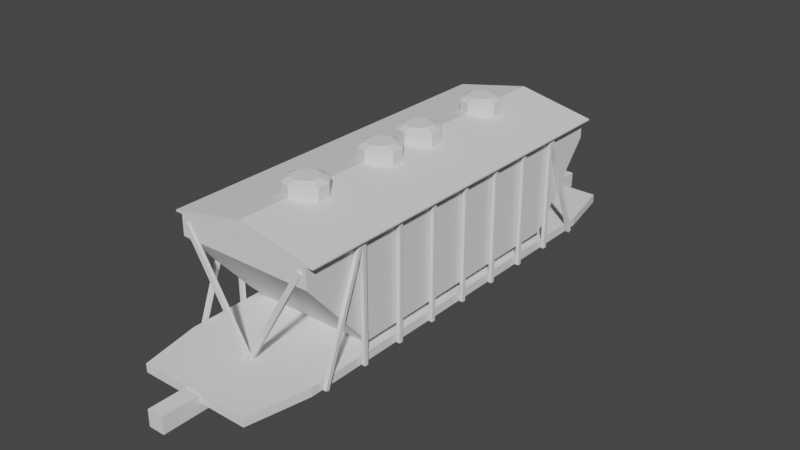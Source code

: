 # Source: blend.blend  (saved by Blender 2.82.7; exported with 4.5.12 LTS)
import bpy
from mathutils import Matrix  # noqa: F401  (used for matrix-valued properties, if any)

bpy.ops.wm.read_factory_settings(use_empty=True)
scene = bpy.context.scene
scene.name = 'Scene'

# ---- collections
col_x = bpy.data.collections.new('вагон_хоппер'); scene.collection.children.link(col_x)
col_x_1 = bpy.data.collections.new('чертежи'); scene.collection.children.link(col_x_1)
col_x_2 = bpy.data.collections.new('тележка_вагонов')  # instanced only; not linked into the scene

# ---- materials (node trees are filled in below, after node groups)
mat_x = bpy.data.materials.new('общий_материал')

# ---- material node trees

# ---- world
world_world = bpy.data.worlds.new('World'); scene.world = world_world
world_world.use_nodes = True; world_world.node_tree.nodes.clear()
_N = world_world.node_tree.nodes; _L = world_world.node_tree.links
n0 = _N.new('ShaderNodeOutputWorld'); n0.name = 'World Output'; n0.location = (300, 300)
n1 = _N.new('ShaderNodeBackground'); n1.name = 'Background'; n1.location = (10, 300)
n1.inputs[0].default_value = (0.05088, 0.05088, 0.05088, 1.0)
_L.new(n1.outputs[0], n0.inputs[0])
n0.is_active_output = True
world_world.color = (0.05088, 0.05088, 0.05088)
world_world.use_sun_shadow = False
world_world.sun_shadow_jitter_overblur = 0.0

# ---- meshes
me_cube_002 = bpy.data.meshes.new('Cube.002')
me_cube_002.from_pydata([(1.195, 5.333, -1.51), (1.195, 5.333, -1.69), (1.197, -5.34, -1.51), (1.197, -5.34, -1.69), (-1.197, 5.333, -1.51), (-1.197, 5.333, -1.69), (-1.201, -5.34, -1.51), (-1.201, -5.34, -1.69), (-1.461, 4.072, -1.69), (1.462, 4.072, -1.51), (-1.461, 4.072, -1.51), (1.462, 4.072, -1.69), (-1.461, -4.048, -1.69), (1.462, -4.048, -1.51), (-1.461, -4.048, -1.51), (1.462, -4.048, -1.69), (-1.458, -4.068, 0.3504), (-1.458, -4.068, 0.7742), (-1.458, 4.076, 0.3504), (-1.458, 4.076, 0.7742), (1.463, -4.068, 0.3504), (1.463, -4.068, 0.7742), (1.463, 4.076, 0.3504), (1.463, 4.076, 0.7742), (-1.458, 2.673, -1.286), (-1.458, -2.652, -1.286), (1.463, 2.673, -1.286), (1.463, -2.652, -1.286), (-1.458, -0.1416, -1.286), (1.463, -0.1416, -1.286), (1.463, 0.1516, -1.286), (-1.458, 0.1516, -1.286), (-0.2578, -1.173, -2.492), (-0.2578, -1.621, -2.492), (0.2636, 1.637, -2.492), (-0.2578, 1.637, -2.492), (0.2636, 1.187, -2.492), (0.2636, -1.621, -2.492), (0.2636, -1.173, -2.492), (-0.2578, 1.187, -2.492), (-1.61, 4.076, 0.7742), (-1.61, -4.068, 0.7742), (-0.1568, -2.299, 1.392), (-0.2555, -2.435, 1.392), (-0.2555, -2.603, 1.392), (-0.1568, -2.738, 1.392), (0.002887, -2.79, 1.392), (0.1626, -2.738, 1.392), (0.2613, -2.603, 1.392), (0.2613, -2.435, 1.392), (0.002887, -2.247, 1.392), (0.1626, -2.299, 1.392), (-0.2553, 2.88, 1.319), (-0.2553, 2.88, 0.9392), (-0.4149, 2.661, 1.319), (-0.4149, 2.661, 0.9392), (-0.4149, 2.389, 1.319), (-0.4149, 2.389, 0.9392), (-0.2553, 2.169, 1.319), (-0.2553, 2.169, 0.9392), (0.002887, 2.085, 1.319), (0.002887, 2.085, 0.9392), (0.2611, 2.169, 1.319), (0.2611, 2.169, 0.9392), (0.4207, 2.389, 1.319), (0.4207, 2.389, 0.9392), (0.4207, 2.661, 1.319), (0.4207, 2.661, 0.9392), (0.2611, 2.88, 1.319), (0.2611, 2.88, 0.9392), (0.002887, 2.964, 1.319), (0.002887, 2.964, 0.9392), (0.1626, 2.745, 1.392), (0.002887, 2.797, 1.392), (0.2613, 2.609, 1.392), (0.2613, 2.441, 1.392), (0.1626, 2.305, 1.392), (0.002887, 2.253, 1.392), (-0.1568, 2.305, 1.392), (-0.2555, 2.441, 1.392), (-0.2555, 2.609, 1.392), (-0.1568, 2.745, 1.392), (-0.1568, 0.7717, 1.392), (-0.2555, 0.6358, 1.392), (-0.2555, 0.4679, 1.392), (-0.1568, 0.332, 1.392), (0.002887, 0.2801, 1.392), (0.1626, 0.332, 1.392), (0.2613, 0.4679, 1.392), (0.2613, 0.6358, 1.392), (0.002887, 0.8236, 1.392), (0.1626, 0.7717, 1.392), (0.002887, 0.9912, 0.9392), (0.002887, 0.9912, 1.319), (0.2611, 0.9073, 0.9392), (0.2611, 0.9073, 1.319), (0.4207, 0.6876, 0.9392), (0.4207, 0.6876, 1.319), (0.4207, 0.4161, 0.9392), (0.4207, 0.4161, 1.319), (0.2611, 0.1964, 0.9392), (0.2611, 0.1964, 1.319), (0.002887, 0.1125, 0.9392), (0.002887, 0.1125, 1.319), (-0.2553, 0.1964, 0.9392), (-0.2553, 0.1964, 1.319), (-0.4149, 0.4161, 0.9392), (-0.4149, 0.4161, 1.319), (-0.4149, 0.6876, 0.9392), (-0.4149, 0.6876, 1.319), (-0.2553, 0.9073, 0.9392), (-0.2553, 0.9073, 1.319), (-0.2553, -0.2202, 1.319), (-0.2553, -0.2202, 0.9392), (-0.4149, -0.4398, 1.319), (-0.4149, -0.4398, 0.9392), (-0.4149, -0.7113, 1.319), (-0.4149, -0.7113, 0.9392), (-0.2553, -0.931, 1.319), (-0.2553, -0.931, 0.9392), (0.002887, -1.015, 1.319), (0.002887, -1.015, 0.9392), (0.2611, -0.931, 1.319), (0.2611, -0.931, 0.9392), (0.4207, -0.7113, 1.319), (0.4207, -0.7113, 0.9392), (0.4207, -0.4398, 1.319), (0.4207, -0.4398, 0.9392), (0.2611, -0.2202, 1.319), (0.2611, -0.2202, 0.9392), (0.002887, -0.1363, 1.319), (0.002887, -0.1363, 0.9392), (0.1626, -0.3557, 1.392), (0.002887, -0.3038, 1.392), (0.2613, -0.4916, 1.392), (0.2613, -0.6595, 1.392), (0.1626, -0.7954, 1.392), (0.002887, -0.8473, 1.392), (-0.1568, -0.7954, 1.392), (-0.2555, -0.6595, 1.392), (-0.2555, -0.4916, 1.392), (-0.1568, -0.3557, 1.392), (-0.0706, 4.043, -1.606), (1.296, 4.043, 0.6793), (-0.0706, 4.116, -1.606), (1.296, 4.116, 0.6793), (0.02086, 4.043, -1.665), (1.388, 4.043, 0.6204), (0.02086, 4.116, -1.665), (1.388, 4.116, 0.6204), (-0.01038, 4.043, -1.658), (-1.39, 4.043, 0.6193), (-0.01038, 4.116, -1.658), (-1.39, 4.116, 0.6193), (0.08452, 4.043, -1.605), (-1.295, 4.043, 0.6726), (0.08452, 4.116, -1.605), (-1.295, 4.116, 0.6726), (-0.0706, -4.107, -1.606), (1.296, -4.107, 0.6793), (-0.0706, -4.035, -1.606), (1.296, -4.035, 0.6793), (0.02086, -4.107, -1.665), (1.388, -4.107, 0.6204), (0.02086, -4.035, -1.665), (1.388, -4.035, 0.6204), (-0.01038, -4.107, -1.658), (-1.39, -4.107, 0.6193), (-0.01038, -4.035, -1.658), (-1.39, -4.035, 0.6193), (0.08452, -4.107, -1.605), (-1.295, -4.107, 0.6726), (0.08452, -4.035, -1.605), (-1.295, -4.035, 0.6726), (1.482, 2.755, -1.683), (1.482, 2.755, 0.7987), (1.482, 2.834, -1.683), (1.482, 2.834, 0.7987), (1.561, 2.755, -1.683), (1.561, 2.755, 0.7987), (1.561, 2.834, -1.683), (1.561, 2.834, 0.7987), (1.482, 1.828, -1.683), (1.482, 1.828, 0.7987), (1.482, 1.907, -1.683), (1.482, 1.907, 0.7987), (1.561, 1.828, -1.683), (1.561, 1.828, 0.7987), (1.561, 1.907, -1.683), (1.561, 1.907, 0.7987), (1.482, 0.8994, -1.683), (1.482, 0.8994, 0.7987), (1.482, 0.9784, -1.683), (1.482, 0.9784, 0.7987), (1.561, 0.8994, -1.683), (1.561, 0.8994, 0.7987), (1.561, 0.9784, -1.683), (1.561, 0.9784, 0.7987), (1.482, -0.03337, -1.683), (1.482, -0.03337, 0.7987), (1.482, 0.04566, -1.683), (1.482, 0.04566, 0.7987), (1.561, -0.03337, -1.683), (1.561, -0.03337, 0.7987), (1.561, 0.04566, -1.683), (1.561, 0.04566, 0.7987), (1.482, -0.9624, -1.683), (1.482, -0.9624, 0.7987), (1.482, -0.8834, -1.683), (1.482, -0.8834, 0.7987), (1.561, -0.9624, -1.683), (1.561, -0.9624, 0.7987), (1.561, -0.8834, -1.683), (1.561, -0.8834, 0.7987), (1.482, -1.891, -1.683), (1.482, -1.891, 0.7987), (1.482, -1.812, -1.683), (1.482, -1.812, 0.7987), (1.561, -1.891, -1.683), (1.561, -1.891, 0.7987), (1.561, -1.812, -1.683), (1.561, -1.812, 0.7987), (1.482, -2.825, -1.683), (1.482, -2.825, 0.7987), (1.482, -2.746, -1.683), (1.482, -2.746, 0.7987), (1.561, -2.825, -1.683), (1.561, -2.825, 0.7987), (1.561, -2.746, -1.683), (1.561, -2.746, 0.7987), (1.483, 3.727, -1.693), (1.482, 2.772, 0.7816), (1.483, 3.801, -1.666), (1.482, 2.846, 0.8088), (1.562, 3.727, -1.693), (1.561, 2.772, 0.7816), (1.562, 3.801, -1.666), (1.561, 2.846, 0.8088), (1.483, -3.814, -1.666), (1.482, -2.867, 0.8113), (1.483, -3.741, -1.695), (1.482, -2.793, 0.7818), (1.562, -3.814, -1.666), (1.561, -2.867, 0.8113), (1.562, -3.741, -1.695), (1.561, -2.793, 0.7817), (-1.57, 2.755, -1.683), (-1.57, 2.755, 0.7987), (-1.57, 2.834, -1.683), (-1.57, 2.834, 0.7987), (-1.491, 2.755, -1.683), (-1.491, 2.755, 0.7987), (-1.491, 2.834, -1.683), (-1.491, 2.834, 0.7987), (-1.57, 1.828, -1.683), (-1.57, 1.828, 0.7987), (-1.57, 1.907, -1.683), (-1.57, 1.907, 0.7987), (-1.491, 1.828, -1.683), (-1.491, 1.828, 0.7987), (-1.491, 1.907, -1.683), (-1.491, 1.907, 0.7987), (-1.57, 0.8994, -1.683), (-1.57, 0.8994, 0.7987), (-1.57, 0.9784, -1.683), (-1.57, 0.9784, 0.7987), (-1.491, 0.8994, -1.683), (-1.491, 0.8994, 0.7987), (-1.491, 0.9784, -1.683), (-1.491, 0.9784, 0.7987), (-1.57, -0.03337, -1.683), (-1.57, -0.03337, 0.7987), (-1.57, 0.04566, -1.683), (-1.57, 0.04566, 0.7987), (-1.491, -0.03337, -1.683), (-1.491, -0.03337, 0.7987), (-1.491, 0.04566, -1.683), (-1.491, 0.04566, 0.7987), (-1.57, -0.9624, -1.683), (-1.57, -0.9624, 0.7987), (-1.57, -0.8834, -1.683), (-1.57, -0.8834, 0.7987), (-1.491, -0.9624, -1.683), (-1.491, -0.9624, 0.7987), (-1.491, -0.8834, -1.683), (-1.491, -0.8834, 0.7987), (-1.57, -1.891, -1.683), (-1.57, -1.891, 0.7987), (-1.57, -1.812, -1.683), (-1.57, -1.812, 0.7987), (-1.491, -1.891, -1.683), (-1.491, -1.891, 0.7987), (-1.491, -1.812, -1.683), (-1.491, -1.812, 0.7987), (-1.57, -2.825, -1.683), (-1.57, -2.825, 0.7987), (-1.57, -2.746, -1.683), (-1.57, -2.746, 0.7987), (-1.491, -2.825, -1.683), (-1.491, -2.825, 0.7987), (-1.491, -2.746, -1.683), (-1.491, -2.746, 0.7987), (-1.569, 3.727, -1.693), (-1.57, 2.772, 0.7816), (-1.569, 3.801, -1.666), (-1.57, 2.846, 0.8088), (-1.49, 3.727, -1.693), (-1.491, 2.772, 0.7816), (-1.49, 3.801, -1.666), (-1.491, 2.846, 0.8088), (-1.569, -3.814, -1.666), (-1.57, -2.867, 0.8113), (-1.569, -3.741, -1.695), (-1.57, -2.793, 0.7818), (-1.49, -3.814, -1.666), (-1.491, -2.867, 0.8113), (-1.49, -3.741, -1.695), (-1.491, -2.793, 0.7817), (-1.458, 4.076, 0.8363), (1.463, -4.068, 0.8363), (-1.458, -4.068, 0.8363), (0.002887, 4.076, 1.132), (1.463, 4.076, 0.8363), (0.002887, -4.068, 1.132), (-1.61, 4.076, 0.8068), (-1.61, -4.068, 0.8068), (1.627, -4.068, 0.7742), (1.627, 4.076, 0.7742), (1.627, -4.068, 0.8034), (1.627, 4.076, 0.8034), (0.002887, -2.079, 0.9392), (0.002887, -2.079, 1.319), (0.2611, -2.163, 0.9392), (0.2611, -2.163, 1.319), (0.4207, -2.383, 0.9392), (0.4207, -2.383, 1.319), (0.4207, -2.654, 0.9392), (0.4207, -2.654, 1.319), (0.2611, -2.874, 0.9392), (0.2611, -2.874, 1.319), (0.002887, -2.958, 0.9392), (0.002887, -2.958, 1.319), (-0.2553, -2.874, 0.9392), (-0.2553, -2.874, 1.319), (-0.4149, -2.654, 0.9392), (-0.4149, -2.654, 1.319), (-0.4149, -2.383, 0.9392), (-0.4149, -2.383, 1.319), (-0.2553, -2.163, 0.9392), (-0.2553, -2.163, 1.319), (-0.1733, 2.135, -1.874), (-0.1733, 2.135, -1.528), (-0.1733, 6.085, -1.874), (-0.1733, 6.085, -1.528), (0.1721, 2.135, -1.874), (0.1721, 2.135, -1.528), (0.1721, 6.085, -1.874), (0.1721, 6.085, -1.528), (-0.1733, -2.185, -1.874), (-0.1733, -2.185, -1.528), (-0.1733, -6.134, -1.874), (-0.1733, -6.134, -1.528), (0.1721, -2.185, -1.874), (0.1721, -2.185, -1.528), (0.1721, -6.134, -1.874), (0.1721, -6.134, -1.528)], [], [(13, 14, 6, 2), (3, 2, 6, 7), (8, 10, 4, 5), (12, 15, 3, 7), (15, 13, 2, 3), (5, 4, 0, 1), (1, 0, 9, 11), (5, 1, 11, 8), (12, 14, 10, 8), (0, 4, 10, 9), (7, 6, 14, 12), (11, 9, 13, 15), (8, 11, 15, 12), (9, 10, 14, 13), (320, 318, 324, 325), (18, 19, 23, 22), (20, 21, 17, 16), (20, 16, 25, 27), (19, 318, 321, 322, 23), (31, 24, 35, 39), (18, 22, 26, 24), (17, 19, 18, 16), (31, 30, 29, 28), (21, 319, 323, 320, 17), (40, 41, 325, 324), (28, 29, 38, 32), (16, 18, 24, 31, 28, 25), (27, 25, 33, 37), (24, 26, 34, 35), (30, 31, 39, 36), (29, 27, 37, 38), (26, 30, 36, 34), (25, 28, 32, 33), (318, 19, 40, 324), (341, 339, 47, 46), (333, 331, 50, 51), (339, 337, 48, 47), (337, 335, 49, 48), (349, 347, 43, 42), (335, 333, 51, 49), (345, 343, 45, 44), (331, 349, 42, 50), (51, 50, 42, 43, 44, 45, 46, 47, 48, 49), (343, 341, 46, 45), (53, 52, 70, 71), (70, 52, 81, 73), (67, 66, 64, 65), (65, 64, 62, 63), (63, 62, 60, 61), (72, 73, 81, 80, 79, 78, 77, 76, 75, 74), (62, 64, 75, 76), (55, 54, 52, 53), (58, 60, 77, 78), (69, 68, 66, 67), (56, 58, 78, 79), (59, 58, 56, 57), (64, 66, 74, 75), (132, 133, 141, 140, 139, 138, 137, 136, 135, 134), (113, 112, 130, 131), (54, 56, 79, 80), (129, 128, 126, 127), (109, 107, 84, 83), (102, 103, 105, 104), (126, 128, 132, 134), (92, 93, 95, 94), (95, 93, 90, 91), (122, 124, 135, 136), (106, 107, 109, 108), (103, 101, 87, 86), (57, 56, 54, 55), (114, 116, 139, 140), (111, 109, 83, 82), (127, 126, 124, 125), (97, 95, 91, 89), (104, 105, 107, 106), (118, 120, 137, 138), (99, 97, 89, 88), (98, 99, 101, 100), (116, 118, 138, 139), (108, 109, 111, 110), (107, 105, 85, 84), (124, 126, 134, 135), (60, 62, 76, 77), (96, 97, 99, 98), (125, 124, 122, 123), (52, 54, 80, 81), (101, 99, 88, 87), (131, 130, 128, 129), (119, 118, 116, 117), (94, 95, 97, 96), (130, 112, 141, 133), (110, 111, 93, 92), (91, 90, 82, 83, 84, 85, 86, 87, 88, 89), (112, 114, 140, 141), (105, 103, 86, 85), (115, 114, 112, 113), (120, 122, 136, 137), (93, 111, 82, 90), (117, 116, 114, 115), (71, 70, 68, 69), (128, 130, 133, 132), (121, 120, 118, 119), (66, 68, 72, 74), (123, 122, 120, 121), (100, 101, 103, 102), (61, 60, 58, 59), (68, 70, 73, 72), (142, 143, 145, 144), (144, 145, 149, 148), (148, 149, 147, 146), (146, 147, 143, 142), (149, 145, 143, 147), (150, 151, 153, 152), (152, 153, 157, 156), (156, 157, 155, 154), (154, 155, 151, 150), (157, 153, 151, 155), (158, 159, 161, 160), (160, 161, 165, 164), (164, 165, 163, 162), (162, 163, 159, 158), (165, 161, 159, 163), (166, 167, 169, 168), (168, 169, 173, 172), (172, 173, 171, 170), (170, 171, 167, 166), (173, 169, 167, 171), (174, 175, 177, 176), (176, 177, 181, 180), (180, 181, 179, 178), (178, 179, 175, 174), (182, 183, 185, 184), (184, 185, 189, 188), (188, 189, 187, 186), (186, 187, 183, 182), (190, 191, 193, 192), (192, 193, 197, 196), (196, 197, 195, 194), (194, 195, 191, 190), (198, 199, 201, 200), (200, 201, 205, 204), (204, 205, 203, 202), (202, 203, 199, 198), (206, 207, 209, 208), (208, 209, 213, 212), (212, 213, 211, 210), (210, 211, 207, 206), (214, 215, 217, 216), (216, 217, 221, 220), (220, 221, 219, 218), (218, 219, 215, 214), (222, 223, 225, 224), (224, 225, 229, 228), (228, 229, 227, 226), (226, 227, 223, 222), (230, 231, 233, 232), (232, 233, 237, 236), (236, 237, 235, 234), (234, 235, 231, 230), (238, 239, 241, 240), (240, 241, 245, 244), (244, 245, 243, 242), (242, 243, 239, 238), (246, 247, 249, 248), (248, 249, 253, 252), (252, 253, 251, 250), (250, 251, 247, 246), (254, 255, 257, 256), (256, 257, 261, 260), (260, 261, 259, 258), (258, 259, 255, 254), (262, 263, 265, 264), (264, 265, 269, 268), (268, 269, 267, 266), (266, 267, 263, 262), (270, 271, 273, 272), (272, 273, 277, 276), (276, 277, 275, 274), (274, 275, 271, 270), (278, 279, 281, 280), (280, 281, 285, 284), (284, 285, 283, 282), (282, 283, 279, 278), (286, 287, 289, 288), (288, 289, 293, 292), (292, 293, 291, 290), (290, 291, 287, 286), (294, 295, 297, 296), (296, 297, 301, 300), (300, 301, 299, 298), (298, 299, 295, 294), (302, 303, 305, 304), (304, 305, 309, 308), (308, 309, 307, 306), (306, 307, 303, 302), (310, 311, 313, 312), (312, 313, 317, 316), (316, 317, 315, 314), (314, 315, 311, 310), (319, 322, 321, 323), (17, 41, 40, 19), (22, 20, 27, 29, 30, 26), (319, 328, 329, 322), (17, 320, 325, 41), (326, 327, 329, 328), (21, 23, 327, 326), (21, 20, 22, 23), (319, 21, 326, 328), (23, 322, 329, 327), (320, 323, 321, 318), (330, 331, 333, 332), (332, 333, 335, 334), (334, 335, 337, 336), (336, 337, 339, 338), (338, 339, 341, 340), (340, 341, 343, 342), (342, 343, 345, 344), (344, 345, 347, 346), (347, 345, 44, 43), (346, 347, 349, 348), (348, 349, 331, 330), (350, 351, 353, 352), (352, 353, 357, 356), (356, 357, 355, 354), (360, 361, 365, 364), (358, 359, 361, 360), (357, 353, 351, 355), (364, 365, 363, 362), (365, 361, 359, 363)])
_uv = me_cube_002.uv_layers.new(name='UVMap')
_uv.uv.foreach_set('vector', [0.7621, 0.7621, 0.8668, 0.7621, 0.8668, 0.8668, 0.7621, 0.8668, 0.7621, 0.7621, 0.8668, 0.7621, 0.8668, 0.8668, 0.7621, 0.8668, 0.7621, 0.7621, 0.8668, 0.7621, 0.8668, 0.8668, 0.7621, 0.8668, 0.7621, 0.7621, 0.8668, 0.7621, 0.8668, 0.8668, 0.7621, 0.8668, 0.7621, 0.7621, 0.8668, 0.7621, 0.8668, 0.8668, 0.7621, 0.8668, 0.7621, 0.7621, 0.8668, 0.7621, 0.8668, 0.8668, 0.7621, 0.8668, 0.7621, 0.7621, 0.8668, 0.7621, 0.8668, 0.8668, 0.7621, 0.8668, 0.7621, 0.7621, 0.8668, 0.7621, 0.8668, 0.8668, 0.7621, 0.8668, 0.7621, 0.7621, 0.8668, 0.7621, 0.8668, 0.8668, 0.7621, 0.8668, 0.7621, 0.7621, 0.8668, 0.7621, 0.8668, 0.8668, 0.7621, 0.8668, 0.7621, 0.7621, 0.8668, 0.7621, 0.8668, 0.8668, 0.7621, 0.8668, 0.7621, 0.7621, 0.8668, 0.7621, 0.8668, 0.8668, 0.7621, 0.8668, 0.7621, 0.7621, 0.8668, 0.7621, 0.8668, 0.8668, 0.7621, 0.8668, 0.7621, 0.7621, 0.8668, 0.7621, 0.8668, 0.8668, 0.7621, 0.8668, 0.01013, 0.2582, 0.1149, 0.2582, 0.1149, 0.3629, 0.01013, 0.3629, 0.008178, 0.8851, 0.1129, 0.8851, 0.1129, 0.9899, 0.008178, 0.9899, 0.008178, 0.8851, 0.1129, 0.8851, 0.1129, 0.9899, 0.008178, 0.9899, 0.008178, 0.8851, 0.1129, 0.8851, 0.1129, 0.9899, 0.008178, 0.9899, 0.06055, 0.9899, 0.1104, 0.9537, 0.09133, 0.8951, 0.02977, 0.8951, 0.01074, 0.9537, 0.008178, 0.8851, 0.1129, 0.8851, 0.1129, 0.9899, 0.008178, 0.9899, 0.008178, 0.8851, 0.1129, 0.8851, 0.1129, 0.9899, 0.008178, 0.9899, 0.008178, 0.8851, 0.1129, 0.8851, 0.1129, 0.9899, 0.008178, 0.9899, 0.008178, 0.8851, 0.1129, 0.8851, 0.1129, 0.9899, 0.008178, 0.9899, 0.06055, 0.9899, 0.1104, 0.9537, 0.09133, 0.8951, 0.02977, 0.8951, 0.01074, 0.9537, 0.008178, 0.8851, 0.1129, 0.8851, 0.1129, 0.9899, 0.008178, 0.9899, 0.008178, 0.8851, 0.1129, 0.8851, 0.1129, 0.9899, 0.008178, 0.9899, 0.06055, 0.9899, 0.1059, 0.9637, 0.1059, 0.9113, 0.06055, 0.8851, 0.01519, 0.9113, 0.01519, 0.9637, 0.008178, 0.8851, 0.1129, 0.8851, 0.1129, 0.9899, 0.008178, 0.9899, 0.008178, 0.8851, 0.1129, 0.8851, 0.1129, 0.9899, 0.008178, 0.9899, 0.008178, 0.8851, 0.1129, 0.8851, 0.1129, 0.9899, 0.008178, 0.9899, 0.008178, 0.8851, 0.1129, 0.8851, 0.1129, 0.9899, 0.008178, 0.9899, 0.008178, 0.8851, 0.1129, 0.8851, 0.1129, 0.9899, 0.008178, 0.9899, 0.008178, 0.8851, 0.1129, 0.8851, 0.1129, 0.9899, 0.008178, 0.9899, 0.008178, 0.8851, 0.1129, 0.8851, 0.1129, 0.9899, 0.008178, 0.9899, 0.3832, 0.2601, 0.4879, 0.2601, 0.4879, 0.3649, 0.3832, 0.3649, 0.3832, 0.2601, 0.4879, 0.2601, 0.4879, 0.3649, 0.3832, 0.3649, 0.3832, 0.2601, 0.4879, 0.2601, 0.4879, 0.3649, 0.3832, 0.3649, 0.3832, 0.2601, 0.4879, 0.2601, 0.4879, 0.3649, 0.3832, 0.3649, 0.3832, 0.2601, 0.4879, 0.2601, 0.4879, 0.3649, 0.3832, 0.3649, 0.3832, 0.2601, 0.4879, 0.2601, 0.4879, 0.3649, 0.3832, 0.3649, 0.3832, 0.2601, 0.4879, 0.2601, 0.4879, 0.3649, 0.3832, 0.3649, 0.3832, 0.2601, 0.4879, 0.2601, 0.4879, 0.3649, 0.3832, 0.3649, 0.4355, 0.3649, 0.4663, 0.3549, 0.4854, 0.3287, 0.4854, 0.2963, 0.4663, 0.2701, 0.4355, 0.2601, 0.4048, 0.2701, 0.3857, 0.2963, 0.3857, 0.3287, 0.4048, 0.3549, 0.3832, 0.2601, 0.4879, 0.2601, 0.4879, 0.3649, 0.3832, 0.3649, 0.3832, 0.2601, 0.4879, 0.2601, 0.4879, 0.3649, 0.3832, 0.3649, 0.3832, 0.2601, 0.4879, 0.2601, 0.4879, 0.3649, 0.3832, 0.3649, 0.3832, 0.2601, 0.4879, 0.2601, 0.4879, 0.3649, 0.3832, 0.3649, 0.3832, 0.2601, 0.4879, 0.2601, 0.4879, 0.3649, 0.3832, 0.3649, 0.3832, 0.2601, 0.4879, 0.2601, 0.4879, 0.3649, 0.3832, 0.3649, 0.4355, 0.3649, 0.4663, 0.3549, 0.4854, 0.3287, 0.4854, 0.2963, 0.4663, 0.2701, 0.4355, 0.2601, 0.4048, 0.2701, 0.3857, 0.2963, 0.3857, 0.3287, 0.4048, 0.3549, 0.3832, 0.2601, 0.4879, 0.2601, 0.4879, 0.3649, 0.3832, 0.3649, 0.3832, 0.2601, 0.4879, 0.2601, 0.4879, 0.3649, 0.3832, 0.3649, 0.3832, 0.2601, 0.4879, 0.2601, 0.4879, 0.3649, 0.3832, 0.3649, 0.3832, 0.2601, 0.4879, 0.2601, 0.4879, 0.3649, 0.3832, 0.3649, 0.3832, 0.2601, 0.4879, 0.2601, 0.4879, 0.3649, 0.3832, 0.3649, 0.3832, 0.2601, 0.4879, 0.2601, 0.4879, 0.3649, 0.3832, 0.3649, 0.3832, 0.2601, 0.4879, 0.2601, 0.4879, 0.3649, 0.3832, 0.3649, 0.4355, 0.3649, 0.4663, 0.3549, 0.4854, 0.3287, 0.4854, 0.2963, 0.4663, 0.2701, 0.4355, 0.2601, 0.4048, 0.2701, 0.3857, 0.2963, 0.3857, 0.3287, 0.4048, 0.3549, 0.3832, 0.2601, 0.4879, 0.2601, 0.4879, 0.3649, 0.3832, 0.3649, 0.3832, 0.2601, 0.4879, 0.2601, 0.4879, 0.3649, 0.3832, 0.3649, 0.3832, 0.2601, 0.4879, 0.2601, 0.4879, 0.3649, 0.3832, 0.3649, 0.3832, 0.2601, 0.4879, 0.2601, 0.4879, 0.3649, 0.3832, 0.3649, 0.3832, 0.2601, 0.4879, 0.2601, 0.4879, 0.3649, 0.3832, 0.3649, 0.3832, 0.2601, 0.4879, 0.2601, 0.4879, 0.3649, 0.3832, 0.3649, 0.3832, 0.2601, 0.4879, 0.2601, 0.4879, 0.3649, 0.3832, 0.3649, 0.3832, 0.2601, 0.4879, 0.2601, 0.4879, 0.3649, 0.3832, 0.3649, 0.3832, 0.2601, 0.4879, 0.2601, 0.4879, 0.3649, 0.3832, 0.3649, 0.3832, 0.2601, 0.4879, 0.2601, 0.4879, 0.3649, 0.3832, 0.3649, 0.3832, 0.2601, 0.4879, 0.2601, 0.4879, 0.3649, 0.3832, 0.3649, 0.3832, 0.2601, 0.4879, 0.2601, 0.4879, 0.3649, 0.3832, 0.3649, 0.3832, 0.2601, 0.4879, 0.2601, 0.4879, 0.3649, 0.3832, 0.3649, 0.3832, 0.2601, 0.4879, 0.2601, 0.4879, 0.3649, 0.3832, 0.3649, 0.3832, 0.2601, 0.4879, 0.2601, 0.4879, 0.3649, 0.3832, 0.3649, 0.3832, 0.2601, 0.4879, 0.2601, 0.4879, 0.3649, 0.3832, 0.3649, 0.3832, 0.2601, 0.4879, 0.2601, 0.4879, 0.3649, 0.3832, 0.3649, 0.3832, 0.2601, 0.4879, 0.2601, 0.4879, 0.3649, 0.3832, 0.3649, 0.3832, 0.2601, 0.4879, 0.2601, 0.4879, 0.3649, 0.3832, 0.3649, 0.3832, 0.2601, 0.4879, 0.2601, 0.4879, 0.3649, 0.3832, 0.3649, 0.3832, 0.2601, 0.4879, 0.2601, 0.4879, 0.3649, 0.3832, 0.3649, 0.3832, 0.2601, 0.4879, 0.2601, 0.4879, 0.3649, 0.3832, 0.3649, 0.3832, 0.2601, 0.4879, 0.2601, 0.4879, 0.3649, 0.3832, 0.3649, 0.3832, 0.2601, 0.4879, 0.2601, 0.4879, 0.3649, 0.3832, 0.3649, 0.3832, 0.2601, 0.4879, 0.2601, 0.4879, 0.3649, 0.3832, 0.3649, 0.3832, 0.2601, 0.4879, 0.2601, 0.4879, 0.3649, 0.3832, 0.3649, 0.3832, 0.2601, 0.4879, 0.2601, 0.4879, 0.3649, 0.3832, 0.3649, 0.3832, 0.2601, 0.4879, 0.2601, 0.4879, 0.3649, 0.3832, 0.3649, 0.3832, 0.2601, 0.4879, 0.2601, 0.4879, 0.3649, 0.3832, 0.3649, 0.3832, 0.2601, 0.4879, 0.2601, 0.4879, 0.3649, 0.3832, 0.3649, 0.3832, 0.2601, 0.4879, 0.2601, 0.4879, 0.3649, 0.3832, 0.3649, 0.3832, 0.2601, 0.4879, 0.2601, 0.4879, 0.3649, 0.3832, 0.3649, 0.3832, 0.2601, 0.4879, 0.2601, 0.4879, 0.3649, 0.3832, 0.3649, 0.3832, 0.2601, 0.4879, 0.2601, 0.4879, 0.3649, 0.3832, 0.3649, 0.4355, 0.3649, 0.4663, 0.3549, 0.4854, 0.3287, 0.4854, 0.2963, 0.4663, 0.2701, 0.4355, 0.2601, 0.4048, 0.2701, 0.3857, 0.2963, 0.3857, 0.3287, 0.4048, 0.3549, 0.3832, 0.2601, 0.4879, 0.2601, 0.4879, 0.3649, 0.3832, 0.3649, 0.3832, 0.2601, 0.4879, 0.2601, 0.4879, 0.3649, 0.3832, 0.3649, 0.3832, 0.2601, 0.4879, 0.2601, 0.4879, 0.3649, 0.3832, 0.3649, 0.3832, 0.2601, 0.4879, 0.2601, 0.4879, 0.3649, 0.3832, 0.3649, 0.3832, 0.2601, 0.4879, 0.2601, 0.4879, 0.3649, 0.3832, 0.3649, 0.3832, 0.2601, 0.4879, 0.2601, 0.4879, 0.3649, 0.3832, 0.3649, 0.3832, 0.2601, 0.4879, 0.2601, 0.4879, 0.3649, 0.3832, 0.3649, 0.3832, 0.2601, 0.4879, 0.2601, 0.4879, 0.3649, 0.3832, 0.3649, 0.3832, 0.2601, 0.4879, 0.2601, 0.4879, 0.3649, 0.3832, 0.3649, 0.3832, 0.2601, 0.4879, 0.2601, 0.4879, 0.3649, 0.3832, 0.3649, 0.3832, 0.2601, 0.4879, 0.2601, 0.4879, 0.3649, 0.3832, 0.3649, 0.3832, 0.2601, 0.4879, 0.2601, 0.4879, 0.3649, 0.3832, 0.3649, 0.3832, 0.2601, 0.4879, 0.2601, 0.4879, 0.3649, 0.3832, 0.3649, 0.3832, 0.2601, 0.4879, 0.2601, 0.4879, 0.3649, 0.3832, 0.3649, 0.01208, 0.2601, 0.1168, 0.2601, 0.1168, 0.3649, 0.01208, 0.3649, 0.01208, 0.2601, 0.1168, 0.2601, 0.1168, 0.3649, 0.01208, 0.3649, 0.01208, 0.2601, 0.1168, 0.2601, 0.1168, 0.3649, 0.01208, 0.3649, 0.01208, 0.2601, 0.1168, 0.2601, 0.1168, 0.3649, 0.01208, 0.3649, 0.008178, 0.2621, 0.1129, 0.2621, 0.1129, 0.3668, 0.008178, 0.3668, 0.01208, 0.2601, 0.1168, 0.2601, 0.1168, 0.3649, 0.01208, 0.3649, 0.01208, 0.2601, 0.1168, 0.2601, 0.1168, 0.3649, 0.01208, 0.3649, 0.01208, 0.2601, 0.1168, 0.2601, 0.1168, 0.3649, 0.01208, 0.3649, 0.01208, 0.2601, 0.1168, 0.2601, 0.1168, 0.3649, 0.01208, 0.3649, 0.008178, 0.2621, 0.1129, 0.2621, 0.1129, 0.3668, 0.008178, 0.3668, 0.01208, 0.2601, 0.1168, 0.2601, 0.1168, 0.3649, 0.01208, 0.3649, 0.01208, 0.2601, 0.1168, 0.2601, 0.1168, 0.3649, 0.01208, 0.3649, 0.01208, 0.2601, 0.1168, 0.2601, 0.1168, 0.3649, 0.01208, 0.3649, 0.01208, 0.2601, 0.1168, 0.2601, 0.1168, 0.3649, 0.01208, 0.3649, 0.008178, 0.2621, 0.1129, 0.2621, 0.1129, 0.3668, 0.008178, 0.3668, 0.01208, 0.2601, 0.1168, 0.2601, 0.1168, 0.3649, 0.01208, 0.3649, 0.01208, 0.2601, 0.1168, 0.2601, 0.1168, 0.3649, 0.01208, 0.3649, 0.01208, 0.2601, 0.1168, 0.2601, 0.1168, 0.3649, 0.01208, 0.3649, 0.01208, 0.2601, 0.1168, 0.2601, 0.1168, 0.3649, 0.01208, 0.3649, 0.008178, 0.2621, 0.1129, 0.2621, 0.1129, 0.3668, 0.008178, 0.3668, 0.01208, 0.2601, 0.1168, 0.2601, 0.1168, 0.3649, 0.01208, 0.3649, 0.01208, 0.2601, 0.1168, 0.2601, 0.1168, 0.3649, 0.01208, 0.3649, 0.01208, 0.2601, 0.1168, 0.2601, 0.1168, 0.3649, 0.01208, 0.3649, 0.01208, 0.2601, 0.1168, 0.2601, 0.1168, 0.3649, 0.01208, 0.3649, 0.01208, 0.2601, 0.1168, 0.2601, 0.1168, 0.3649, 0.01208, 0.3649, 0.01208, 0.2601, 0.1168, 0.2601, 0.1168, 0.3649, 0.01208, 0.3649, 0.01208, 0.2601, 0.1168, 0.2601, 0.1168, 0.3649, 0.01208, 0.3649, 0.01208, 0.2601, 0.1168, 0.2601, 0.1168, 0.3649, 0.01208, 0.3649, 0.01208, 0.2601, 0.1168, 0.2601, 0.1168, 0.3649, 0.01208, 0.3649, 0.01208, 0.2601, 0.1168, 0.2601, 0.1168, 0.3649, 0.01208, 0.3649, 0.01208, 0.2601, 0.1168, 0.2601, 0.1168, 0.3649, 0.01208, 0.3649, 0.01208, 0.2601, 0.1168, 0.2601, 0.1168, 0.3649, 0.01208, 0.3649, 0.01208, 0.2601, 0.1168, 0.2601, 0.1168, 0.3649, 0.01208, 0.3649, 0.01208, 0.2601, 0.1168, 0.2601, 0.1168, 0.3649, 0.01208, 0.3649, 0.01208, 0.2601, 0.1168, 0.2601, 0.1168, 0.3649, 0.01208, 0.3649, 0.01208, 0.2601, 0.1168, 0.2601, 0.1168, 0.3649, 0.01208, 0.3649, 0.01208, 0.2601, 0.1168, 0.2601, 0.1168, 0.3649, 0.01208, 0.3649, 0.01208, 0.2601, 0.1168, 0.2601, 0.1168, 0.3649, 0.01208, 0.3649, 0.01208, 0.2601, 0.1168, 0.2601, 0.1168, 0.3649, 0.01208, 0.3649, 0.01208, 0.2601, 0.1168, 0.2601, 0.1168, 0.3649, 0.01208, 0.3649, 0.01208, 0.2601, 0.1168, 0.2601, 0.1168, 0.3649, 0.01208, 0.3649, 0.01208, 0.2601, 0.1168, 0.2601, 0.1168, 0.3649, 0.01208, 0.3649, 0.01208, 0.2601, 0.1168, 0.2601, 0.1168, 0.3649, 0.01208, 0.3649, 0.01208, 0.2601, 0.1168, 0.2601, 0.1168, 0.3649, 0.01208, 0.3649, 0.01208, 0.2601, 0.1168, 0.2601, 0.1168, 0.3649, 0.01208, 0.3649, 0.01208, 0.2601, 0.1168, 0.2601, 0.1168, 0.3649, 0.01208, 0.3649, 0.01208, 0.2601, 0.1168, 0.2601, 0.1168, 0.3649, 0.01208, 0.3649, 0.01208, 0.2601, 0.1168, 0.2601, 0.1168, 0.3649, 0.01208, 0.3649, 0.01208, 0.2601, 0.1168, 0.2601, 0.1168, 0.3649, 0.01208, 0.3649, 0.01208, 0.2601, 0.1168, 0.2601, 0.1168, 0.3649, 0.01208, 0.3649, 0.01208, 0.2601, 0.1168, 0.2601, 0.1168, 0.3649, 0.01208, 0.3649, 0.01208, 0.2601, 0.1168, 0.2601, 0.1168, 0.3649, 0.01208, 0.3649, 0.01208, 0.2601, 0.1168, 0.2601, 0.1168, 0.3649, 0.01208, 0.3649, 0.01208, 0.2601, 0.1168, 0.2601, 0.1168, 0.3649, 0.01208, 0.3649, 0.01208, 0.2601, 0.1168, 0.2601, 0.1168, 0.3649, 0.01208, 0.3649, 0.01208, 0.2601, 0.1168, 0.2601, 0.1168, 0.3649, 0.01208, 0.3649, 0.01208, 0.2601, 0.1168, 0.2601, 0.1168, 0.3649, 0.01208, 0.3649, 0.01208, 0.2601, 0.1168, 0.2601, 0.1168, 0.3649, 0.01208, 0.3649, 0.01208, 0.2601, 0.1168, 0.2601, 0.1168, 0.3649, 0.01208, 0.3649, 0.01208, 0.2601, 0.1168, 0.2601, 0.1168, 0.3649, 0.01208, 0.3649, 0.01208, 0.2601, 0.1168, 0.2601, 0.1168, 0.3649, 0.01208, 0.3649, 0.01208, 0.2601, 0.1168, 0.2601, 0.1168, 0.3649, 0.01208, 0.3649, 0.01208, 0.2601, 0.1168, 0.2601, 0.1168, 0.3649, 0.01208, 0.3649, 0.01208, 0.2601, 0.1168, 0.2601, 0.1168, 0.3649, 0.01208, 0.3649, 0.01208, 0.2601, 0.1168, 0.2601, 0.1168, 0.3649, 0.01208, 0.3649, 0.01208, 0.2601, 0.1168, 0.2601, 0.1168, 0.3649, 0.01208, 0.3649, 0.01208, 0.2601, 0.1168, 0.2601, 0.1168, 0.3649, 0.01208, 0.3649, 0.01208, 0.2601, 0.1168, 0.2601, 0.1168, 0.3649, 0.01208, 0.3649, 0.01208, 0.2601, 0.1168, 0.2601, 0.1168, 0.3649, 0.01208, 0.3649, 0.01208, 0.2601, 0.1168, 0.2601, 0.1168, 0.3649, 0.01208, 0.3649, 0.01208, 0.2601, 0.1168, 0.2601, 0.1168, 0.3649, 0.01208, 0.3649, 0.01208, 0.2601, 0.1168, 0.2601, 0.1168, 0.3649, 0.01208, 0.3649, 0.01208, 0.2601, 0.1168, 0.2601, 0.1168, 0.3649, 0.01208, 0.3649, 0.01208, 0.2601, 0.1168, 0.2601, 0.1168, 0.3649, 0.01208, 0.3649, 0.01208, 0.2601, 0.1168, 0.2601, 0.1168, 0.3649, 0.01208, 0.3649, 0.01208, 0.2601, 0.1168, 0.2601, 0.1168, 0.3649, 0.01208, 0.3649, 0.01208, 0.2601, 0.1168, 0.2601, 0.1168, 0.3649, 0.01208, 0.3649, 0.01208, 0.2601, 0.1168, 0.2601, 0.1168, 0.3649, 0.01208, 0.3649, 0.01208, 0.2601, 0.1168, 0.2601, 0.1168, 0.3649, 0.01208, 0.3649, 0.01208, 0.2601, 0.1168, 0.2601, 0.1168, 0.3649, 0.01208, 0.3649, 0.01208, 0.2601, 0.1168, 0.2601, 0.1168, 0.3649, 0.01208, 0.3649, 0.01208, 0.2601, 0.1168, 0.2601, 0.1168, 0.3649, 0.01208, 0.3649, 0.01208, 0.2601, 0.1168, 0.2601, 0.1168, 0.3649, 0.01208, 0.3649, 0.01208, 0.2601, 0.1168, 0.2601, 0.1168, 0.3649, 0.01208, 0.3649, 0.01208, 0.2601, 0.1168, 0.2601, 0.1168, 0.3649, 0.01208, 0.3649, 0.01208, 0.2601, 0.1168, 0.2601, 0.1168, 0.3649, 0.01208, 0.3649, 0.01208, 0.2601, 0.1168, 0.2601, 0.1168, 0.3649, 0.01208, 0.3649, 0.01208, 0.2601, 0.1168, 0.2601, 0.1168, 0.3649, 0.01208, 0.3649, 0.01208, 0.2601, 0.1168, 0.2601, 0.1168, 0.3649, 0.01208, 0.3649, 0.01208, 0.2601, 0.1168, 0.2601, 0.1168, 0.3649, 0.01208, 0.3649, 0.01208, 0.2601, 0.1168, 0.2601, 0.1168, 0.3649, 0.01208, 0.3649, 0.01208, 0.2601, 0.1168, 0.2601, 0.1168, 0.3649, 0.01208, 0.3649, 0.01013, 0.2582, 0.1149, 0.2582, 0.1149, 0.3629, 0.01013, 0.3629, 0.008178, 0.8851, 0.1129, 0.8851, 0.1129, 0.9899, 0.008178, 0.9899, 0.06055, 0.9899, 0.1059, 0.9637, 0.1059, 0.9113, 0.06055, 0.8851, 0.01519, 0.9113, 0.01519, 0.9637, 0.01013, 0.2582, 0.1149, 0.2582, 0.1149, 0.3629, 0.01013, 0.3629, 0.008178, 0.8851, 0.1129, 0.8851, 0.1129, 0.9899, 0.008178, 0.9899, 0.008178, 0.8851, 0.1129, 0.8851, 0.1129, 0.9899, 0.008178, 0.9899, 0.008178, 0.8851, 0.1129, 0.8851, 0.1129, 0.9899, 0.008178, 0.9899, 0.008178, 0.8851, 0.1129, 0.8851, 0.1129, 0.9899, 0.008178, 0.9899, 0.008178, 0.8851, 0.1129, 0.8851, 0.1129, 0.9899, 0.008178, 0.9899, 0.008178, 0.8851, 0.1129, 0.8851, 0.1129, 0.9899, 0.008178, 0.9899, 0.01013, 0.2582, 0.1149, 0.2582, 0.1149, 0.3629, 0.01013, 0.3629, 0.3832, 0.2601, 0.4879, 0.2601, 0.4879, 0.3649, 0.3832, 0.3649, 0.3832, 0.2601, 0.4879, 0.2601, 0.4879, 0.3649, 0.3832, 0.3649, 0.3832, 0.2601, 0.4879, 0.2601, 0.4879, 0.3649, 0.3832, 0.3649, 0.3832, 0.2601, 0.4879, 0.2601, 0.4879, 0.3649, 0.3832, 0.3649, 0.3832, 0.2601, 0.4879, 0.2601, 0.4879, 0.3649, 0.3832, 0.3649, 0.3832, 0.2601, 0.4879, 0.2601, 0.4879, 0.3649, 0.3832, 0.3649, 0.3832, 0.2601, 0.4879, 0.2601, 0.4879, 0.3649, 0.3832, 0.3649, 0.3832, 0.2601, 0.4879, 0.2601, 0.4879, 0.3649, 0.3832, 0.3649, 0.3832, 0.2601, 0.4879, 0.2601, 0.4879, 0.3649, 0.3832, 0.3649, 0.3832, 0.2601, 0.4879, 0.2601, 0.4879, 0.3649, 0.3832, 0.3649, 0.3832, 0.2601, 0.4879, 0.2601, 0.4879, 0.3649, 0.3832, 0.3649, 0.3812, 0.6332, 0.4899, 0.6332, 0.4899, 0.7418, 0.3812, 0.7418, 0.3812, 0.6332, 0.4899, 0.6332, 0.4899, 0.7418, 0.3812, 0.7418, 0.3812, 0.6332, 0.4899, 0.6332, 0.4899, 0.7418, 0.3812, 0.7418, 0.3812, 0.6332, 0.4899, 0.6332, 0.4899, 0.7418, 0.3812, 0.7418, 0.3812, 0.6332, 0.4899, 0.6332, 0.4899, 0.7418, 0.3812, 0.7418, 0.3812, 0.6332, 0.4899, 0.6332, 0.4899, 0.7418, 0.3812, 0.7418, 0.3812, 0.6332, 0.4899, 0.6332, 0.4899, 0.7418, 0.3812, 0.7418, 0.3812, 0.6332, 0.4899, 0.6332, 0.4899, 0.7418, 0.3812, 0.7418])
me_cube_002.materials.append(mat_x)
me_cube_002.use_remesh_preserve_volume = False
me_cube_002.use_remesh_preserve_attributes = False
me_cube_002.use_mirror_vertex_groups = False
me_cube_002.update()

# ---- objects
ob_x = bpy.data.objects.new('вагон_хоппер', me_cube_002)
ob_x_1 = bpy.data.objects.new('тележка_вагонов', None)
ob_001 = bpy.data.objects.new('тележка_вагонов.001', None)
ob_empty = bpy.data.objects.new('Empty', None)
ob_empty_001 = bpy.data.objects.new('Empty.001', None)
ob_empty_002 = bpy.data.objects.new('Empty.002', None)

# ---- transforms, parenting, visibility, modifiers, constraints
ob_x.location = (-0.002887, -5.331, 2.728)
ob_x.lock_rotations_4d = False
ob_x.empty_display_type = 'ARROWS'
ob_x.lineart.crease_threshold = 0.0
ob_x_1.location = (0.0, -1.425, 0.0)
ob_x_1.instance_type = 'COLLECTION'
ob_x_1.lineart.crease_threshold = 0.0
ob_001.location = (0.0, -9.223, 0.0)
ob_001.instance_type = 'COLLECTION'
ob_001.lineart.crease_threshold = 0.0
ob_empty.location = (0.0, 0.3787, -0.4434)
ob_empty.rotation_euler = (1.571, -0.0, 1.571)
ob_empty.scale = (5.113, 5.113, 5.113)
ob_empty.empty_display_type = 'IMAGE'
ob_empty.empty_display_size = 5.0
ob_empty.empty_image_depth = 'FRONT'
ob_empty.show_empty_image_perspective = False
ob_empty.use_empty_image_alpha = True
ob_empty.empty_image_side = 'FRONT'
ob_empty.color = (1.0, 1.0, 1.0, 0.4028)
ob_empty.lineart.crease_threshold = 0.0
ob_empty_001.location = (-2.796, 0.3767, 0.0)
ob_empty_001.rotation_euler = (0.0, -0.0, 1.571)
ob_empty_001.scale = (5.107, 5.107, 5.107)
ob_empty_001.empty_display_type = 'IMAGE'
ob_empty_001.empty_display_size = 5.0
ob_empty_001.empty_image_depth = 'FRONT'
ob_empty_001.show_empty_image_perspective = False
ob_empty_001.use_empty_image_alpha = True
ob_empty_001.empty_image_side = 'FRONT'
ob_empty_001.color = (1.0, 1.0, 1.0, 0.3681)
ob_empty_001.lineart.crease_threshold = 0.0
ob_empty_002.location = (4.784, -3.843e-08, -0.4454)
ob_empty_002.rotation_euler = (1.571, 0.0, 3.142)
ob_empty_002.scale = (5.074, 5.074, 5.074)
ob_empty_002.empty_display_type = 'IMAGE'
ob_empty_002.empty_display_size = 5.0
ob_empty_002.empty_image_depth = 'FRONT'
ob_empty_002.show_empty_image_perspective = False
ob_empty_002.use_empty_image_alpha = True
ob_empty_002.empty_image_side = 'FRONT'
ob_empty_002.color = (1.0, 1.0, 1.0, 0.4931)
ob_empty_002.lineart.crease_threshold = 0.0
ob_x_1.instance_collection = col_x_2
ob_001.instance_collection = col_x_2

# ---- collection membership
col_x.objects.link(ob_x)
col_x.objects.link(ob_x_1)
col_x.objects.link(ob_001)
col_x_1.objects.link(ob_empty)
col_x_1.objects.link(ob_empty_001)
col_x_1.objects.link(ob_empty_002)

# ---- scene / render settings (as saved in the file)
scene.frame_start = 1; scene.frame_end = 250; scene.frame_set(1)
scene.render.engine = 'BLENDER_EEVEE_NEXT'
scene.cycles.use_denoising = False
scene.cycles.samples = 128
scene.cycles.sampling_pattern = 'TABULATED_SOBOL'
scene.cycles.use_adaptive_sampling = False
scene.cycles.use_light_tree = False
scene.view_settings.view_transform = 'Filmic'
bpy.context.view_layer.update()

# ---- added for rendering (the .blend has no active camera and no usable light): camera, sun
cam_auto = bpy.data.cameras.new('AutoCamera')
cam_auto.lens = 50.0
cam_auto.sensor_width = 36.0
cam_auto.clip_end = 1000.0
ob_auto_camera = bpy.data.objects.new('AutoCamera', cam_auto)
scene.collection.objects.link(ob_auto_camera)
ob_auto_camera.location = (12.2408, -20.0376, 11.9656)
ob_auto_camera.rotation_euler = (1.09748, -7.21219e-08, 0.694738)
scene.camera = ob_auto_camera
light_auto_sun = bpy.data.lights.new('AutoSun', 'SUN')
light_auto_sun.energy = 3.0
light_auto_sun.angle = 0.0523599
ob_auto_sun = bpy.data.objects.new('AutoSun', light_auto_sun)
scene.collection.objects.link(ob_auto_sun)
ob_auto_sun.rotation_euler = (0.872665, 0.174533, 0.523599)
bpy.context.view_layer.update()
